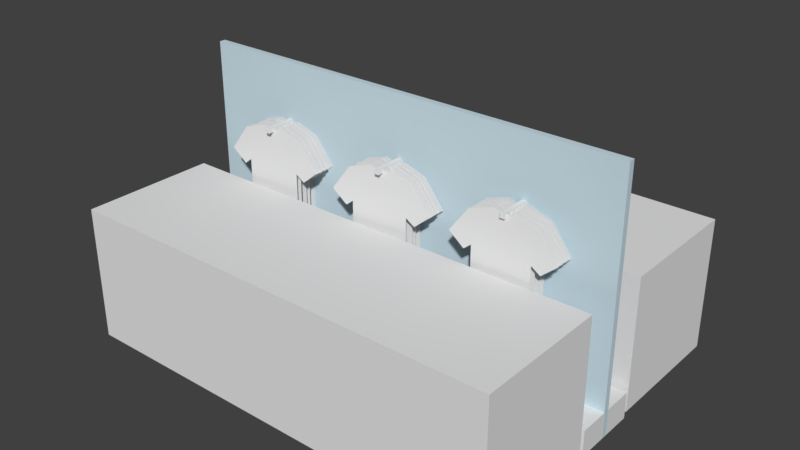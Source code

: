 # Source: reol3.blend  (saved by Blender 2.79.0; exported with 4.5.12 LTS)
import bpy
from mathutils import Matrix  # noqa: F401  (used for matrix-valued properties, if any)

bpy.ops.wm.read_factory_settings(use_empty=True)
scene = bpy.context.scene
scene.name = 'Scene'

# ---- collections
col_collection_1 = bpy.data.collections.new('Collection 1'); scene.collection.children.link(col_collection_1)

# ---- materials (node trees are filled in below, after node groups)
mat_material_009 = bpy.data.materials.new('Material.009')
mat_material_009.alpha_threshold = 0.0
mat_material_009.use_transparent_shadow = False
mat_material_009.roughness = 0.5
mat_material_010 = bpy.data.materials.new('Material.010')
mat_material_010.alpha_threshold = 0.0
mat_material_010.use_transparent_shadow = False
mat_material_010.specular_color = (0.4869, 0.4869, 0.4869)
mat_material_010.roughness = 0.5
mat_material_011 = bpy.data.materials.new('Material.011')
mat_material_011.alpha_threshold = 0.0
mat_material_011.use_transparent_shadow = False
mat_material_011.roughness = 0.5
mat_material_012 = bpy.data.materials.new('Material.012')
mat_material_012.alpha_threshold = 0.0
mat_material_012.use_transparent_shadow = False
mat_material_012.roughness = 0.5
mat_material_002 = bpy.data.materials.new('Material.002')
mat_material_002.alpha_threshold = 0.0
mat_material_002.use_transparent_shadow = False
mat_material_002.roughness = 0.5
mat_material_003 = bpy.data.materials.new('Material.003')
mat_material_003.alpha_threshold = 0.0
mat_material_003.use_transparent_shadow = False
mat_material_003.diffuse_color = (0.5898, 0.7314, 0.8, 1.0)
mat_material_003.roughness = 0.5

# ---- material node trees

# ---- world
world_world = bpy.data.worlds.new('World'); scene.world = world_world
world_world.color = (0.05088, 0.05088, 0.05088)
world_world.use_sun_shadow = False
world_world.sun_shadow_jitter_overblur = 0.0
world_world.cycles.sampling_method = 'MANUAL'

# ---- meshes
me_cube_001 = bpy.data.meshes.new('Cube.001')
me_cube_001.from_pydata([(-1.0, -1.0, -1.0), (-1.0, -1.0, 1.0), (-1.0, 1.0, -1.0), (-1.0, 1.0, 1.0), (1.0, -1.0, -1.0), (1.0, -1.0, 1.0), (1.0, 1.0, -1.0), (1.0, 1.0, 1.0)], [], [(0, 1, 3, 2), (2, 3, 7, 6), (6, 7, 5, 4), (4, 5, 1, 0), (2, 6, 4, 0), (7, 3, 1, 5)])
me_cube_001.use_remesh_preserve_volume = False
me_cube_001.use_remesh_preserve_attributes = False
me_cube_001.use_mirror_vertex_groups = False
me_cube_001.update()
me_plane = bpy.data.meshes.new('Plane')
me_plane.from_pydata([(-1.0, -1.0, 0.0), (1.0, -1.0, 0.0), (-1.0, 0.3726, 2.743e-08), (1.0, 0.3726, 2.743e-08), (-1.001, -1.694, -2.291e-08), (1.079, -1.694, -2.291e-08), (-1.107, 1.484, 1.493e-07), (1.166, 1.484, 1.493e-07), (-0.348, 1.728, 1.761e-07), (0.387, 1.728, 1.761e-07), (-0.5, -1.0, 0.0), (0.0, -1.0, 0.0), (0.5, -1.0, 0.0), (0.5, 0.3726, 2.743e-08), (0.0, 0.3726, 2.743e-08), (-0.5, 0.3726, 2.743e-08), (-0.4811, -1.694, -2.291e-08), (0.03899, -1.694, -2.291e-08), (0.5591, -1.694, -2.291e-08), (0.5974, 1.484, 1.493e-07), (0.02925, 1.484, 1.493e-07), (-0.5389, 1.484, 1.493e-07), (0.2033, 1.675, 1.784e-07), (0.0195, 1.647, 1.796e-07), (-0.1643, 1.675, 1.784e-07), (-1.256, 0.169, 1.759e-08), (-1.773, 0.5977, 1.065e-07), (1.305, 0.1571, 1.701e-08), (1.852, 0.6137, 1.073e-07), (-1.0, -1.0, 0.01552), (1.0, -1.0, 0.01552), (-1.0, 0.3726, 0.01552), (1.0, 0.3726, 0.01552), (-1.001, -1.694, 0.01552), (1.079, -1.694, 0.01552), (-1.107, 1.484, 0.01552), (1.166, 1.484, 0.01552), (-0.348, 1.728, 0.01552), (0.387, 1.728, 0.01552), (-0.5, -1.0, 0.01552), (-4.325e-08, -1.0, 0.01552), (0.5, -1.0, 0.01552), (0.5, 0.3726, 0.01552), (-4.325e-08, 0.3726, 0.01552), (-0.5, 0.3726, 0.01552), (-0.4811, -1.694, 0.01552), (0.03899, -1.694, 0.01552), (0.5591, -1.694, 0.01552), (0.5974, 1.484, 0.01552), (0.02925, 1.484, 0.01552), (-0.5389, 1.484, 0.01552), (0.2033, 1.675, 0.01552), (0.0195, 1.647, 0.01552), (-0.1643, 1.675, 0.01552), (-1.256, 0.169, 0.01552), (-1.773, 0.5977, 0.01552), (1.305, 0.1571, 0.01552), (1.852, 0.6137, 0.01552)], [], [(12, 13, 3, 1), (10, 16, 4, 0), (13, 19, 7, 3), (19, 22, 9, 7), (6, 8, 24, 21), (21, 24, 23, 20), (20, 23, 22, 19), (2, 6, 21, 15), (15, 21, 20, 14), (14, 20, 19, 13), (1, 5, 18, 12), (12, 18, 17, 11), (11, 17, 16, 10), (0, 2, 15, 10), (10, 15, 14, 11), (11, 14, 13, 12), (2, 25, 26, 6), (7, 28, 27, 3), (41, 30, 32, 42), (39, 29, 33, 45), (42, 32, 36, 48), (48, 36, 38, 51), (35, 50, 53, 37), (50, 49, 52, 53), (49, 48, 51, 52), (31, 44, 50, 35), (44, 43, 49, 50), (43, 42, 48, 49), (30, 41, 47, 34), (41, 40, 46, 47), (40, 39, 45, 46), (29, 39, 44, 31), (39, 40, 43, 44), (40, 41, 42, 43), (31, 35, 55, 54), (36, 32, 56, 57), (8, 6, 35, 37), (23, 24, 53, 52), (25, 2, 31, 54), (0, 4, 33, 29), (16, 17, 46, 45), (27, 28, 57, 56), (5, 1, 30, 34), (17, 18, 47, 46), (3, 27, 56, 32), (2, 0, 29, 31), (28, 7, 36, 57), (1, 3, 32, 30), (24, 8, 37, 53), (9, 22, 51, 38), (26, 25, 54, 55), (7, 9, 38, 36), (22, 23, 52, 51), (6, 26, 55, 35), (18, 5, 34, 47), (4, 16, 45, 33)])
_uv = me_plane.uv_layers.new(name='UVMap')
_uv.uv.foreach_set('vector', [0.6108, 0.2531, 0.6108, 0.6057, 0.729, 0.6057, 0.729, 0.2531, 0.3745, 0.2531, 0.379, 0.07466, 0.2561, 0.07466, 0.2564, 0.2531, 0.6108, 0.6057, 0.6339, 0.8912, 0.7681, 0.8912, 0.729, 0.6057, 0.6339, 0.8912, 0.5407, 0.9403, 0.5841, 0.954, 0.7681, 0.8912, 0.2311, 0.8912, 0.4104, 0.954, 0.4539, 0.9403, 0.3653, 0.8912, 0.3653, 0.8912, 0.4539, 0.9403, 0.4973, 0.9332, 0.4996, 0.8912, 0.4996, 0.8912, 0.4973, 0.9332, 0.5407, 0.9403, 0.6339, 0.8912, 0.2564, 0.6057, 0.2311, 0.8912, 0.3653, 0.8912, 0.3745, 0.6057, 0.3745, 0.6057, 0.3653, 0.8912, 0.4996, 0.8912, 0.4927, 0.6057, 0.4927, 0.6057, 0.4996, 0.8912, 0.6339, 0.8912, 0.6108, 0.6057, 0.729, 0.2531, 0.7477, 0.07466, 0.6248, 0.07466, 0.6108, 0.2531, 0.6108, 0.2531, 0.6248, 0.07466, 0.5019, 0.07466, 0.4927, 0.2531, 0.4927, 0.2531, 0.5019, 0.07466, 0.379, 0.07466, 0.3745, 0.2531, 0.2564, 0.2531, 0.2564, 0.6057, 0.3745, 0.6057, 0.3745, 0.2531, 0.3745, 0.2531, 0.3745, 0.6057, 0.4927, 0.6057, 0.4927, 0.2531, 0.4927, 0.2531, 0.4927, 0.6057, 0.6108, 0.6057, 0.6108, 0.2531, 0.2564, 0.6057, 0.1959, 0.5535, 0.07363, 0.6636, 0.2311, 0.8912, 0.7681, 0.8912, 0.9304, 0.6677, 0.801, 0.5504, 0.729, 0.6057, 0.6108, 0.2531, 0.729, 0.2531, 0.729, 0.6057, 0.6108, 0.6057, 0.3745, 0.2531, 0.2564, 0.2531, 0.2561, 0.07466, 0.379, 0.07466, 0.6108, 0.6057, 0.729, 0.6057, 0.7681, 0.8912, 0.6339, 0.8912, 0.6339, 0.8912, 0.7681, 0.8912, 0.5841, 0.954, 0.5407, 0.9403, 0.2311, 0.8912, 0.3653, 0.8912, 0.4539, 0.9403, 0.4104, 0.954, 0.3653, 0.8912, 0.4996, 0.8912, 0.4973, 0.9332, 0.4539, 0.9403, 0.4996, 0.8912, 0.6339, 0.8912, 0.5407, 0.9403, 0.4973, 0.9332, 0.2564, 0.6057, 0.3745, 0.6057, 0.3653, 0.8912, 0.2311, 0.8912, 0.3745, 0.6057, 0.4927, 0.6057, 0.4996, 0.8912, 0.3653, 0.8912, 0.4927, 0.6057, 0.6108, 0.6057, 0.6339, 0.8912, 0.4996, 0.8912, 0.729, 0.2531, 0.6108, 0.2531, 0.6248, 0.07466, 0.7477, 0.07466, 0.6108, 0.2531, 0.4927, 0.2531, 0.5019, 0.07466, 0.6248, 0.07466, 0.4927, 0.2531, 0.3745, 0.2531, 0.379, 0.07466, 0.5019, 0.07466, 0.2564, 0.2531, 0.3745, 0.2531, 0.3745, 0.6057, 0.2564, 0.6057, 0.3745, 0.2531, 0.4927, 0.2531, 0.4927, 0.6057, 0.3745, 0.6057, 0.4927, 0.2531, 0.6108, 0.2531, 0.6108, 0.6057, 0.4927, 0.6057, 0.2564, 0.6057, 0.2311, 0.8912, 0.07363, 0.6636, 0.1959, 0.5535, 0.7681, 0.8912, 0.729, 0.6057, 0.801, 0.5504, 0.9304, 0.6677, 0.4104, 0.954, 0.2311, 0.8912, 0.2311, 0.8912, 0.4104, 0.954, 0.4973, 0.9332, 0.4539, 0.9403, 0.4539, 0.9403, 0.4973, 0.9332, 0.1959, 0.5535, 0.2564, 0.6057, 0.2564, 0.6057, 0.1959, 0.5535, 0.2564, 0.2531, 0.2561, 0.07466, 0.2561, 0.07466, 0.2564, 0.2531, 0.379, 0.07466, 0.5019, 0.07466, 0.5019, 0.07466, 0.379, 0.07466, 0.801, 0.5504, 0.9304, 0.6677, 0.9304, 0.6677, 0.801, 0.5504, 0.7477, 0.07466, 0.729, 0.2531, 0.729, 0.2531, 0.7477, 0.07466, 0.5019, 0.07466, 0.6248, 0.07466, 0.6248, 0.07466, 0.5019, 0.07466, 0.729, 0.6057, 0.801, 0.5504, 0.801, 0.5504, 0.729, 0.6057, 0.2564, 0.6057, 0.2564, 0.2531, 0.2564, 0.2531, 0.2564, 0.6057, 0.9304, 0.6677, 0.7681, 0.8912, 0.7681, 0.8912, 0.9304, 0.6677, 0.729, 0.2531, 0.729, 0.6057, 0.729, 0.6057, 0.729, 0.2531, 0.4539, 0.9403, 0.4104, 0.954, 0.4104, 0.954, 0.4539, 0.9403, 0.5841, 0.954, 0.5407, 0.9403, 0.5407, 0.9403, 0.5841, 0.954, 0.07363, 0.6636, 0.1959, 0.5535, 0.1959, 0.5535, 0.07363, 0.6636, 0.7681, 0.8912, 0.5841, 0.954, 0.5841, 0.954, 0.7681, 0.8912, 0.5407, 0.9403, 0.4973, 0.9332, 0.4973, 0.9332, 0.5407, 0.9403, 0.2311, 0.8912, 0.07363, 0.6636, 0.07363, 0.6636, 0.2311, 0.8912, 0.6248, 0.07466, 0.7477, 0.07466, 0.7477, 0.07466, 0.6248, 0.07466, 0.2561, 0.07466, 0.379, 0.07466, 0.379, 0.07466, 0.2561, 0.07466])
me_plane.materials.append(mat_material_009)
me_plane.use_remesh_preserve_volume = False
me_plane.use_remesh_preserve_attributes = False
me_plane.use_mirror_vertex_groups = False
me_plane.update()
me_cube = bpy.data.meshes.new('Cube')
me_cube.from_pydata([(-1.0, -1.0, -1.0), (-1.0, -1.0, 1.0), (-1.0, 1.0, -1.0), (-1.0, 1.0, 1.0), (1.0, -1.0, -1.0), (1.0, -1.0, 1.0), (1.0, 1.0, -1.0), (1.0, 1.0, 1.0)], [], [(0, 1, 3, 2), (2, 3, 7, 6), (6, 7, 5, 4), (4, 5, 1, 0), (2, 6, 4, 0), (7, 3, 1, 5)])
me_cube.materials.append(mat_material_010)
me_cube.use_remesh_preserve_volume = False
me_cube.use_remesh_preserve_attributes = False
me_cube.use_mirror_vertex_groups = False
me_cube.update()
me_plane_001 = bpy.data.meshes.new('Plane.001')
me_plane_001.from_pydata([(-1.0, -1.0, 0.0), (1.0, -1.0, 0.0), (-1.0, 0.3726, 2.743e-08), (1.0, 0.3726, 2.743e-08), (-1.001, -1.694, -2.291e-08), (1.079, -1.694, -2.291e-08), (-1.107, 1.484, 1.493e-07), (1.166, 1.484, 1.493e-07), (-0.348, 1.728, 1.761e-07), (0.387, 1.728, 1.761e-07), (-0.5, -1.0, 0.0), (0.0, -1.0, 0.0), (0.5, -1.0, 0.0), (0.5, 0.3726, 2.743e-08), (0.0, 0.3726, 2.743e-08), (-0.5, 0.3726, 2.743e-08), (-0.4811, -1.694, -2.291e-08), (0.03899, -1.694, -2.291e-08), (0.5591, -1.694, -2.291e-08), (0.5974, 1.484, 1.493e-07), (0.02925, 1.484, 1.493e-07), (-0.5389, 1.484, 1.493e-07), (0.2033, 1.675, 1.784e-07), (0.0195, 1.647, 1.796e-07), (-0.1643, 1.675, 1.784e-07), (-1.256, 0.169, 1.759e-08), (-1.773, 0.5977, 1.065e-07), (1.305, 0.1571, 1.701e-08), (1.852, 0.6137, 1.073e-07), (-1.0, -1.0, 0.01796), (1.0, -1.0, 0.01796), (-1.0, 0.3726, 0.01796), (1.0, 0.3726, 0.01796), (-1.001, -1.694, 0.01796), (1.079, -1.694, 0.01796), (-1.107, 1.484, 0.01796), (1.166, 1.484, 0.01796), (-0.348, 1.728, 0.01796), (0.387, 1.728, 0.01796), (-0.5, -1.0, 0.01796), (3.492e-10, -1.0, 0.01796), (0.5, -1.0, 0.01796), (0.5, 0.3726, 0.01796), (3.492e-10, 0.3726, 0.01796), (-0.5, 0.3726, 0.01796), (-0.4811, -1.694, 0.01796), (0.03899, -1.694, 0.01796), (0.5591, -1.694, 0.01796), (0.5974, 1.484, 0.01796), (0.02925, 1.484, 0.01796), (-0.5389, 1.484, 0.01796), (0.2033, 1.675, 0.01796), (0.0195, 1.647, 0.01796), (-0.1643, 1.675, 0.01796), (-1.256, 0.169, 0.01796), (-1.773, 0.5977, 0.01796), (1.305, 0.1571, 0.01796), (1.852, 0.6137, 0.01796)], [], [(12, 13, 3, 1), (10, 16, 4, 0), (13, 19, 7, 3), (19, 22, 9, 7), (6, 8, 24, 21), (21, 24, 23, 20), (20, 23, 22, 19), (2, 6, 21, 15), (15, 21, 20, 14), (14, 20, 19, 13), (1, 5, 18, 12), (12, 18, 17, 11), (11, 17, 16, 10), (0, 2, 15, 10), (10, 15, 14, 11), (11, 14, 13, 12), (2, 25, 26, 6), (7, 28, 27, 3), (41, 30, 32, 42), (39, 29, 33, 45), (42, 32, 36, 48), (48, 36, 38, 51), (35, 50, 53, 37), (50, 49, 52, 53), (49, 48, 51, 52), (31, 44, 50, 35), (44, 43, 49, 50), (43, 42, 48, 49), (30, 41, 47, 34), (41, 40, 46, 47), (40, 39, 45, 46), (29, 39, 44, 31), (39, 40, 43, 44), (40, 41, 42, 43), (31, 35, 55, 54), (36, 32, 56, 57), (8, 6, 35, 37), (23, 24, 53, 52), (25, 2, 31, 54), (0, 4, 33, 29), (16, 17, 46, 45), (27, 28, 57, 56), (5, 1, 30, 34), (17, 18, 47, 46), (3, 27, 56, 32), (2, 0, 29, 31), (28, 7, 36, 57), (1, 3, 32, 30), (24, 8, 37, 53), (9, 22, 51, 38), (26, 25, 54, 55), (7, 9, 38, 36), (22, 23, 52, 51), (6, 26, 55, 35), (18, 5, 34, 47), (4, 16, 45, 33)])
_uv = me_plane_001.uv_layers.new(name='UVMap')
_uv.uv.foreach_set('vector', [0.6108, 0.2531, 0.6108, 0.6057, 0.729, 0.6057, 0.729, 0.2531, 0.3745, 0.2531, 0.379, 0.07466, 0.2561, 0.07466, 0.2564, 0.2531, 0.6108, 0.6057, 0.6339, 0.8912, 0.7681, 0.8912, 0.729, 0.6057, 0.6339, 0.8912, 0.5407, 0.9403, 0.5841, 0.954, 0.7681, 0.8912, 0.2311, 0.8912, 0.4104, 0.954, 0.4539, 0.9403, 0.3653, 0.8912, 0.3653, 0.8912, 0.4539, 0.9403, 0.4973, 0.9332, 0.4996, 0.8912, 0.4996, 0.8912, 0.4973, 0.9332, 0.5407, 0.9403, 0.6339, 0.8912, 0.2564, 0.6057, 0.2311, 0.8912, 0.3653, 0.8912, 0.3745, 0.6057, 0.3745, 0.6057, 0.3653, 0.8912, 0.4996, 0.8912, 0.4927, 0.6057, 0.4927, 0.6057, 0.4996, 0.8912, 0.6339, 0.8912, 0.6108, 0.6057, 0.729, 0.2531, 0.7477, 0.07466, 0.6248, 0.07466, 0.6108, 0.2531, 0.6108, 0.2531, 0.6248, 0.07466, 0.5019, 0.07466, 0.4927, 0.2531, 0.4927, 0.2531, 0.5019, 0.07466, 0.379, 0.07466, 0.3745, 0.2531, 0.2564, 0.2531, 0.2564, 0.6057, 0.3745, 0.6057, 0.3745, 0.2531, 0.3745, 0.2531, 0.3745, 0.6057, 0.4927, 0.6057, 0.4927, 0.2531, 0.4927, 0.2531, 0.4927, 0.6057, 0.6108, 0.6057, 0.6108, 0.2531, 0.2564, 0.6057, 0.1959, 0.5535, 0.07363, 0.6636, 0.2311, 0.8912, 0.7681, 0.8912, 0.9304, 0.6677, 0.801, 0.5504, 0.729, 0.6057, 0.6108, 0.2531, 0.729, 0.2531, 0.729, 0.6057, 0.6108, 0.6057, 0.3745, 0.2531, 0.2564, 0.2531, 0.2561, 0.07466, 0.379, 0.07466, 0.6108, 0.6057, 0.729, 0.6057, 0.7681, 0.8912, 0.6339, 0.8912, 0.6339, 0.8912, 0.7681, 0.8912, 0.5841, 0.954, 0.5407, 0.9403, 0.2311, 0.8912, 0.3653, 0.8912, 0.4539, 0.9403, 0.4104, 0.954, 0.3653, 0.8912, 0.4996, 0.8912, 0.4973, 0.9332, 0.4539, 0.9403, 0.4996, 0.8912, 0.6339, 0.8912, 0.5407, 0.9403, 0.4973, 0.9332, 0.2564, 0.6057, 0.3745, 0.6057, 0.3653, 0.8912, 0.2311, 0.8912, 0.3745, 0.6057, 0.4927, 0.6057, 0.4996, 0.8912, 0.3653, 0.8912, 0.4927, 0.6057, 0.6108, 0.6057, 0.6339, 0.8912, 0.4996, 0.8912, 0.729, 0.2531, 0.6108, 0.2531, 0.6248, 0.07466, 0.7477, 0.07466, 0.6108, 0.2531, 0.4927, 0.2531, 0.5019, 0.07466, 0.6248, 0.07466, 0.4927, 0.2531, 0.3745, 0.2531, 0.379, 0.07466, 0.5019, 0.07466, 0.2564, 0.2531, 0.3745, 0.2531, 0.3745, 0.6057, 0.2564, 0.6057, 0.3745, 0.2531, 0.4927, 0.2531, 0.4927, 0.6057, 0.3745, 0.6057, 0.4927, 0.2531, 0.6108, 0.2531, 0.6108, 0.6057, 0.4927, 0.6057, 0.2564, 0.6057, 0.2311, 0.8912, 0.07363, 0.6636, 0.1959, 0.5535, 0.7681, 0.8912, 0.729, 0.6057, 0.801, 0.5504, 0.9304, 0.6677, 0.4104, 0.954, 0.2311, 0.8912, 0.2311, 0.8912, 0.4104, 0.954, 0.4973, 0.9332, 0.4539, 0.9403, 0.4539, 0.9403, 0.4973, 0.9332, 0.1959, 0.5535, 0.2564, 0.6057, 0.2564, 0.6057, 0.1959, 0.5535, 0.2564, 0.2531, 0.2561, 0.07466, 0.2561, 0.07466, 0.2564, 0.2531, 0.379, 0.07466, 0.5019, 0.07466, 0.5019, 0.07466, 0.379, 0.07466, 0.801, 0.5504, 0.9304, 0.6677, 0.9304, 0.6677, 0.801, 0.5504, 0.7477, 0.07466, 0.729, 0.2531, 0.729, 0.2531, 0.7477, 0.07466, 0.5019, 0.07466, 0.6248, 0.07466, 0.6248, 0.07466, 0.5019, 0.07466, 0.729, 0.6057, 0.801, 0.5504, 0.801, 0.5504, 0.729, 0.6057, 0.2564, 0.6057, 0.2564, 0.2531, 0.2564, 0.2531, 0.2564, 0.6057, 0.9304, 0.6677, 0.7681, 0.8912, 0.7681, 0.8912, 0.9304, 0.6677, 0.729, 0.2531, 0.729, 0.6057, 0.729, 0.6057, 0.729, 0.2531, 0.4539, 0.9403, 0.4104, 0.954, 0.4104, 0.954, 0.4539, 0.9403, 0.5841, 0.954, 0.5407, 0.9403, 0.5407, 0.9403, 0.5841, 0.954, 0.07363, 0.6636, 0.1959, 0.5535, 0.1959, 0.5535, 0.07363, 0.6636, 0.7681, 0.8912, 0.5841, 0.954, 0.5841, 0.954, 0.7681, 0.8912, 0.5407, 0.9403, 0.4973, 0.9332, 0.4973, 0.9332, 0.5407, 0.9403, 0.2311, 0.8912, 0.07363, 0.6636, 0.07363, 0.6636, 0.2311, 0.8912, 0.6248, 0.07466, 0.7477, 0.07466, 0.7477, 0.07466, 0.6248, 0.07466, 0.2561, 0.07466, 0.379, 0.07466, 0.379, 0.07466, 0.2561, 0.07466])
me_plane_001.materials.append(mat_material_011)
me_plane_001.use_remesh_preserve_volume = False
me_plane_001.use_remesh_preserve_attributes = False
me_plane_001.use_mirror_vertex_groups = False
me_plane_001.update()
me_plane_002 = bpy.data.meshes.new('Plane.002')
me_plane_002.from_pydata([(-1.0, -1.0, 0.0), (1.0, -1.0, 0.0), (-1.0, 0.3726, 2.743e-08), (1.0, 0.3726, 2.743e-08), (-1.001, -1.694, -2.291e-08), (1.079, -1.694, -2.291e-08), (-1.107, 1.484, 1.493e-07), (1.166, 1.484, 1.493e-07), (-0.348, 1.728, 1.761e-07), (0.387, 1.728, 1.761e-07), (-0.5, -1.0, 0.0), (0.0, -1.0, 0.0), (0.5, -1.0, 0.0), (0.5, 0.3726, 2.743e-08), (0.0, 0.3726, 2.743e-08), (-0.5, 0.3726, 2.743e-08), (-0.4811, -1.694, -2.291e-08), (0.03899, -1.694, -2.291e-08), (0.5591, -1.694, -2.291e-08), (0.5974, 1.484, 1.493e-07), (0.02925, 1.484, 1.493e-07), (-0.5389, 1.484, 1.493e-07), (0.2033, 1.675, 1.784e-07), (0.0195, 1.647, 1.796e-07), (-0.1643, 1.675, 1.784e-07), (-1.256, 0.169, 1.759e-08), (-1.773, 0.5977, 1.065e-07), (1.305, 0.1571, 1.701e-08), (1.852, 0.6137, 1.073e-07), (-1.0, -1.0, 0.009191), (1.0, -1.0, 0.009191), (-1.0, 0.3726, 0.009191), (1.0, 0.3726, 0.009191), (-1.001, -1.694, 0.009191), (1.079, -1.694, 0.009191), (-1.107, 1.484, 0.009191), (1.166, 1.484, 0.009191), (-0.348, 1.728, 0.009191), (0.387, 1.728, 0.009191), (-0.5, -1.0, 0.009191), (9.773e-08, -1.0, 0.009191), (0.5, -1.0, 0.009191), (0.5, 0.3726, 0.009191), (9.773e-08, 0.3726, 0.009191), (-0.5, 0.3726, 0.009191), (-0.4811, -1.694, 0.009191), (0.03899, -1.694, 0.009191), (0.5591, -1.694, 0.009191), (0.5974, 1.484, 0.009191), (0.02925, 1.484, 0.009191), (-0.5389, 1.484, 0.009191), (0.2033, 1.675, 0.009191), (0.0195, 1.647, 0.009191), (-0.1643, 1.675, 0.009191), (-1.256, 0.169, 0.009191), (-1.773, 0.5977, 0.009191), (1.305, 0.1571, 0.009191), (1.852, 0.6137, 0.009191)], [], [(12, 13, 3, 1), (10, 16, 4, 0), (13, 19, 7, 3), (19, 22, 9, 7), (6, 8, 24, 21), (21, 24, 23, 20), (20, 23, 22, 19), (2, 6, 21, 15), (15, 21, 20, 14), (14, 20, 19, 13), (1, 5, 18, 12), (12, 18, 17, 11), (11, 17, 16, 10), (0, 2, 15, 10), (10, 15, 14, 11), (11, 14, 13, 12), (2, 25, 26, 6), (7, 28, 27, 3), (41, 30, 32, 42), (39, 29, 33, 45), (42, 32, 36, 48), (48, 36, 38, 51), (35, 50, 53, 37), (50, 49, 52, 53), (49, 48, 51, 52), (31, 44, 50, 35), (44, 43, 49, 50), (43, 42, 48, 49), (30, 41, 47, 34), (41, 40, 46, 47), (40, 39, 45, 46), (29, 39, 44, 31), (39, 40, 43, 44), (40, 41, 42, 43), (31, 35, 55, 54), (36, 32, 56, 57), (8, 6, 35, 37), (23, 24, 53, 52), (25, 2, 31, 54), (0, 4, 33, 29), (16, 17, 46, 45), (27, 28, 57, 56), (5, 1, 30, 34), (17, 18, 47, 46), (3, 27, 56, 32), (2, 0, 29, 31), (28, 7, 36, 57), (1, 3, 32, 30), (24, 8, 37, 53), (9, 22, 51, 38), (26, 25, 54, 55), (7, 9, 38, 36), (22, 23, 52, 51), (6, 26, 55, 35), (18, 5, 34, 47), (4, 16, 45, 33)])
_uv = me_plane_002.uv_layers.new(name='UVMap')
_uv.uv.foreach_set('vector', [0.6108, 0.2531, 0.6108, 0.6057, 0.744, 0.6682, 0.729, 0.2531, 0.3745, 0.2531, 0.379, 0.07466, 0.2561, 0.07466, 0.2864, 0.2531, 0.6108, 0.6057, 0.6414, 0.8087, 0.7681, 0.8912, 0.744, 0.6682, 0.6414, 0.8087, 0.5857, 0.8928, 0.6416, 0.9315, 0.7681, 0.8912, 0.2311, 0.8912, 0.3779, 0.9415, 0.4139, 0.8953, 0.3678, 0.8137, 0.3678, 0.8137, 0.4139, 0.8953, 0.5023, 0.8832, 0.4996, 0.8212, 0.4996, 0.8212, 0.5023, 0.8832, 0.5857, 0.8928, 0.6414, 0.8087, 0.2914, 0.6607, 0.2311, 0.8912, 0.3678, 0.8137, 0.3745, 0.6057, 0.3745, 0.6057, 0.3678, 0.8137, 0.4996, 0.8212, 0.4927, 0.6057, 0.4927, 0.6057, 0.4996, 0.8212, 0.6414, 0.8087, 0.6108, 0.6057, 0.729, 0.2531, 0.7477, 0.07466, 0.6248, 0.07466, 0.6108, 0.2531, 0.6108, 0.2531, 0.6248, 0.07466, 0.5019, 0.07466, 0.4927, 0.2531, 0.4927, 0.2531, 0.5019, 0.07466, 0.379, 0.07466, 0.3745, 0.2531, 0.2864, 0.2531, 0.2914, 0.6607, 0.3745, 0.6057, 0.3745, 0.2531, 0.3745, 0.2531, 0.3745, 0.6057, 0.4927, 0.6057, 0.4927, 0.2531, 0.4927, 0.2531, 0.4927, 0.6057, 0.6108, 0.6057, 0.6108, 0.2531, 0.2914, 0.6607, 0.1634, 0.636, 0.153, 0.7509, 0.2311, 0.8912, 0.7681, 0.8912, 0.8654, 0.6777, 0.831, 0.6279, 0.744, 0.6682, 0.6108, 0.2531, 0.729, 0.2531, 0.744, 0.6682, 0.6108, 0.6057, 0.3745, 0.2531, 0.2864, 0.2531, 0.2561, 0.07466, 0.379, 0.07466, 0.6108, 0.6057, 0.744, 0.6682, 0.7681, 0.8912, 0.6414, 0.8087, 0.6414, 0.8087, 0.7681, 0.8912, 0.6416, 0.9315, 0.5857, 0.8928, 0.2311, 0.8912, 0.3678, 0.8137, 0.4139, 0.8953, 0.3779, 0.9415, 0.3678, 0.8137, 0.4996, 0.8212, 0.5023, 0.8832, 0.4139, 0.8953, 0.4996, 0.8212, 0.6414, 0.8087, 0.5857, 0.8928, 0.5023, 0.8832, 0.2914, 0.6607, 0.3745, 0.6057, 0.3678, 0.8137, 0.2311, 0.8912, 0.3745, 0.6057, 0.4927, 0.6057, 0.4996, 0.8212, 0.3678, 0.8137, 0.4927, 0.6057, 0.6108, 0.6057, 0.6414, 0.8087, 0.4996, 0.8212, 0.729, 0.2531, 0.6108, 0.2531, 0.6248, 0.07466, 0.7477, 0.07466, 0.6108, 0.2531, 0.4927, 0.2531, 0.5019, 0.07466, 0.6248, 0.07466, 0.4927, 0.2531, 0.3745, 0.2531, 0.379, 0.07466, 0.5019, 0.07466, 0.2864, 0.2531, 0.3745, 0.2531, 0.3745, 0.6057, 0.2914, 0.6607, 0.3745, 0.2531, 0.4927, 0.2531, 0.4927, 0.6057, 0.3745, 0.6057, 0.4927, 0.2531, 0.6108, 0.2531, 0.6108, 0.6057, 0.4927, 0.6057, 0.2914, 0.6607, 0.2311, 0.8912, 0.153, 0.7509, 0.1634, 0.636, 0.7681, 0.8912, 0.744, 0.6682, 0.831, 0.6279, 0.8654, 0.6777, 0.3779, 0.9415, 0.2311, 0.8912, 0.2311, 0.8912, 0.3779, 0.9415, 0.5023, 0.8832, 0.4139, 0.8953, 0.4139, 0.8953, 0.5023, 0.8832, 0.1634, 0.636, 0.2914, 0.6607, 0.2914, 0.6607, 0.1634, 0.636, 0.2864, 0.2531, 0.2561, 0.07466, 0.2561, 0.07466, 0.2864, 0.2531, 0.379, 0.07466, 0.5019, 0.07466, 0.5019, 0.07466, 0.379, 0.07466, 0.831, 0.6279, 0.8654, 0.6777, 0.8654, 0.6777, 0.831, 0.6279, 0.7477, 0.07466, 0.729, 0.2531, 0.729, 0.2531, 0.7477, 0.07466, 0.5019, 0.07466, 0.6248, 0.07466, 0.6248, 0.07466, 0.5019, 0.07466, 0.744, 0.6682, 0.831, 0.6279, 0.831, 0.6279, 0.744, 0.6682, 0.2914, 0.6607, 0.2864, 0.2531, 0.2864, 0.2531, 0.2914, 0.6607, 0.8654, 0.6777, 0.7681, 0.8912, 0.7681, 0.8912, 0.8654, 0.6777, 0.729, 0.2531, 0.744, 0.6682, 0.744, 0.6682, 0.729, 0.2531, 0.4139, 0.8953, 0.3779, 0.9415, 0.3779, 0.9415, 0.4139, 0.8953, 0.6416, 0.9315, 0.5857, 0.8928, 0.5857, 0.8928, 0.6416, 0.9315, 0.153, 0.7509, 0.1634, 0.636, 0.1634, 0.636, 0.153, 0.7509, 0.7681, 0.8912, 0.6416, 0.9315, 0.6416, 0.9315, 0.7681, 0.8912, 0.5857, 0.8928, 0.5023, 0.8832, 0.5023, 0.8832, 0.5857, 0.8928, 0.2311, 0.8912, 0.153, 0.7509, 0.153, 0.7509, 0.2311, 0.8912, 0.6248, 0.07466, 0.7477, 0.07466, 0.7477, 0.07466, 0.6248, 0.07466, 0.2561, 0.07466, 0.379, 0.07466, 0.379, 0.07466, 0.2561, 0.07466])
me_plane_002.materials.append(mat_material_012)
me_plane_002.use_remesh_preserve_volume = False
me_plane_002.use_remesh_preserve_attributes = False
me_plane_002.use_mirror_vertex_groups = False
me_plane_002.update()
me_cube_003 = bpy.data.meshes.new('Cube.003')
me_cube_003.from_pydata([(-1.0, -1.0, -1.0), (-1.0, -1.0, 1.0), (-1.0, 1.0, -1.0), (-1.0, 1.0, 1.0), (1.0, -1.0, -1.0), (1.0, -1.0, 1.0), (1.0, 1.0, -1.0), (1.0, 1.0, 1.0)], [], [(0, 1, 3, 2), (2, 3, 7, 6), (6, 7, 5, 4), (4, 5, 1, 0), (2, 6, 4, 0), (7, 3, 1, 5)])
me_cube_003.materials.append(mat_material_002)
me_cube_003.use_remesh_preserve_volume = False
me_cube_003.use_remesh_preserve_attributes = False
me_cube_003.use_mirror_vertex_groups = False
me_cube_003.update()
me_cube_002 = bpy.data.meshes.new('Cube.002')
me_cube_002.from_pydata([(-1.0, -1.0, -1.0), (-1.0, -1.0, 1.0), (-1.0, 1.0, -1.0), (-1.0, 1.0, 1.0), (1.0, -1.0, -1.0), (1.0, -1.0, 1.0), (1.0, 1.0, -1.0), (1.0, 1.0, 1.0)], [], [(0, 1, 3, 2), (2, 3, 7, 6), (6, 7, 5, 4), (4, 5, 1, 0), (2, 6, 4, 0), (7, 3, 1, 5)])
me_cube_002.materials.append(mat_material_003)
me_cube_002.use_remesh_preserve_volume = False
me_cube_002.use_remesh_preserve_attributes = False
me_cube_002.use_mirror_vertex_groups = False
me_cube_002.update()
me_cube_004 = bpy.data.meshes.new('Cube.004')
me_cube_004.from_pydata([(-1.0, -1.0, -1.0), (-1.0, -1.0, 1.0), (-1.0, 1.0, -1.0), (-1.0, 1.0, 1.0), (1.0, -1.0, -1.0), (1.0, -1.0, 1.0), (1.0, 1.0, -1.0), (1.0, 1.0, 1.0)], [], [(0, 1, 3, 2), (2, 3, 7, 6), (6, 7, 5, 4), (4, 5, 1, 0), (2, 6, 4, 0), (7, 3, 1, 5)])
me_cube_004.use_remesh_preserve_volume = False
me_cube_004.use_remesh_preserve_attributes = False
me_cube_004.use_mirror_vertex_groups = False
me_cube_004.update()

# ---- objects
ob_front_zone = bpy.data.objects.new('front.zone', me_cube_001)
ob_plane_027 = bpy.data.objects.new('Plane.027', me_plane)
ob_plane_026 = bpy.data.objects.new('Plane.026', me_plane)
ob_plane_025 = bpy.data.objects.new('Plane.025', me_plane)
ob_cube_007 = bpy.data.objects.new('Cube.007', me_cube)
ob_plane_024 = bpy.data.objects.new('Plane.024', me_plane)
ob_plane_023 = bpy.data.objects.new('Plane.023', me_plane)
ob_plane_022 = bpy.data.objects.new('Plane.022', me_plane_001)
ob_plane_021 = bpy.data.objects.new('Plane.021', me_plane_001)
ob_plane_020 = bpy.data.objects.new('Plane.020', me_plane_001)
ob_plane_019 = bpy.data.objects.new('Plane.019', me_plane_001)
ob_cube_006 = bpy.data.objects.new('Cube.006', me_cube)
ob_plane_018 = bpy.data.objects.new('Plane.018', me_plane_002)
ob_plane_017 = bpy.data.objects.new('Plane.017', me_plane_002)
ob_plane_016 = bpy.data.objects.new('Plane.016', me_plane_002)
ob_plane_015 = bpy.data.objects.new('Plane.015', me_plane_002)
ob_plane_014 = bpy.data.objects.new('Plane.014', me_plane_002)
ob_cube_005 = bpy.data.objects.new('Cube.005', me_cube)
ob_cube_003 = bpy.data.objects.new('Cube.003', me_cube)
ob_plane_013 = bpy.data.objects.new('Plane.013', me_plane_002)
ob_plane_012 = bpy.data.objects.new('Plane.012', me_plane_002)
ob_plane_011 = bpy.data.objects.new('Plane.011', me_plane_002)
ob_plane_010 = bpy.data.objects.new('Plane.010', me_plane_002)
ob_plane_009 = bpy.data.objects.new('Plane.009', me_plane_002)
ob_cube_002 = bpy.data.objects.new('Cube.002', me_cube)
ob_plane_008 = bpy.data.objects.new('Plane.008', me_plane_001)
ob_plane_007 = bpy.data.objects.new('Plane.007', me_plane_001)
ob_plane_006 = bpy.data.objects.new('Plane.006', me_plane_001)
ob_plane_005 = bpy.data.objects.new('Plane.005', me_plane_001)
ob_plane_004 = bpy.data.objects.new('Plane.004', me_plane)
ob_plane_003 = bpy.data.objects.new('Plane.003', me_plane)
ob_cube_001 = bpy.data.objects.new('Cube.001', me_cube)
ob_plane_002 = bpy.data.objects.new('Plane.002', me_plane)
ob_plane_001 = bpy.data.objects.new('Plane.001', me_plane)
ob_plane = bpy.data.objects.new('Plane', me_plane)
ob_cube_004 = bpy.data.objects.new('Cube.004', me_cube_003)
ob_cube = bpy.data.objects.new('Cube', me_cube_002)
ob_front_zone_001 = bpy.data.objects.new('front.zone.001', me_cube_004)

# ---- transforms, parenting, visibility, modifiers, constraints
ob_front_zone.location = (0.004762, 1.564, 1.063)
ob_front_zone.scale = (3.306, 1.0, 1.0)
ob_front_zone.lineart.crease_threshold = 0.0
ob_plane_027.location = (1.992, 0.1057, 2.182)
ob_plane_027.rotation_euler = (1.571, -0.0, 3.142)
ob_plane_027.scale = (0.4315, 0.4391, 0.4391)
ob_plane_027.lineart.crease_threshold = 0.0
ob_plane_026.location = (1.992, 0.1886, 2.182)
ob_plane_026.rotation_euler = (1.571, 0.0, 3.172)
ob_plane_026.scale = (0.4315, 0.4391, 0.4391)
ob_plane_026.lineart.crease_threshold = 0.0
ob_plane_025.location = (1.992, 0.363, 2.182)
ob_plane_025.rotation_euler = (1.571, -0.0, 3.173)
ob_plane_025.scale = (0.4315, 0.4391, 0.4391)
ob_plane_025.lineart.crease_threshold = 0.0
ob_cube_007.location = (1.979, 0.2941, 2.915)
ob_cube_007.rotation_euler = (0.0, -0.0, 3.142)
ob_cube_007.scale = (0.03385, 0.2655, 0.03385)
ob_cube_007.lineart.crease_threshold = 0.0
ob_plane_024.location = (1.992, 0.4613, 2.182)
ob_plane_024.rotation_euler = (1.571, -0.0, 3.142)
ob_plane_024.scale = (0.4315, 0.4391, 0.4391)
ob_plane_024.lineart.crease_threshold = 0.0
ob_plane_023.location = (1.992, 0.2501, 2.182)
ob_plane_023.rotation_euler = (1.571, 0.0, 3.137)
ob_plane_023.scale = (0.4315, 0.4391, 0.4391)
ob_plane_023.lineart.crease_threshold = 0.0
ob_plane_022.location = (0.06958, 0.1473, 2.137)
ob_plane_022.rotation_euler = (1.571, -0.0, 3.142)
ob_plane_022.scale = (0.4315, 0.4391, 0.4391)
ob_plane_022.lineart.crease_threshold = 0.0
ob_plane_021.location = (0.06958, 0.2289, 2.137)
ob_plane_021.rotation_euler = (1.571, 0.0, 3.118)
ob_plane_021.scale = (0.4315, 0.4391, 0.4391)
ob_plane_021.lineart.crease_threshold = 0.0
ob_plane_020.location = (0.06958, 0.3231, 2.137)
ob_plane_020.rotation_euler = (1.571, -0.0, 3.142)
ob_plane_020.scale = (0.4315, 0.4391, 0.4391)
ob_plane_020.lineart.crease_threshold = 0.0
ob_plane_019.location = (0.06958, 0.4676, 2.137)
ob_plane_019.rotation_euler = (1.571, 0.0, 3.127)
ob_plane_019.scale = (0.4315, 0.4391, 0.4391)
ob_plane_019.lineart.crease_threshold = 0.0
ob_cube_006.location = (-1.953, 0.2941, 2.87)
ob_cube_006.rotation_euler = (0.0, -0.0, 3.142)
ob_cube_006.scale = (0.03385, 0.2655, 0.03385)
ob_cube_006.lineart.crease_threshold = 0.0
ob_plane_018.location = (-1.928, 0.3231, 2.158)
ob_plane_018.rotation_euler = (1.571, 0.0, 3.166)
ob_plane_018.scale = (0.4315, 0.4391, 0.4391)
ob_plane_018.lineart.crease_threshold = 0.0
ob_plane_017.location = (-1.928, 0.2551, 2.158)
ob_plane_017.rotation_euler = (1.571, -0.0, 3.142)
ob_plane_017.scale = (0.4315, 0.4391, 0.4391)
ob_plane_017.lineart.crease_threshold = 0.0
ob_plane_016.location = (-1.928, 0.1766, 2.158)
ob_plane_016.rotation_euler = (1.571, -0.0, 3.142)
ob_plane_016.scale = (0.4315, 0.4391, 0.4391)
ob_plane_016.lineart.crease_threshold = 0.0
ob_plane_015.location = (-1.928, 0.4121, 2.158)
ob_plane_015.rotation_euler = (1.571, 0.0, 3.167)
ob_plane_015.scale = (0.4315, 0.4391, 0.4391)
ob_plane_015.lineart.crease_threshold = 0.0
ob_plane_014.location = (-1.928, 0.5115, 2.158)
ob_plane_014.rotation_euler = (1.571, -0.0, 3.142)
ob_plane_014.scale = (0.4315, 0.4391, 0.4391)
ob_plane_014.lineart.crease_threshold = 0.0
ob_cube_005.location = (0.03082, 0.2941, 2.87)
ob_cube_005.rotation_euler = (0.0, -0.0, 3.142)
ob_cube_005.scale = (0.03385, 0.2655, 0.03385)
ob_cube_005.lineart.crease_threshold = 0.0
ob_cube_003.location = (0.03407, -0.2447, 2.87)
ob_cube_003.scale = (0.03385, 0.2655, 0.03385)
ob_cube_003.lineart.crease_threshold = 0.0
ob_plane_013.location = (1.956, -0.4621, 2.158)
ob_plane_013.rotation_euler = (1.571, -0.0, 0.02885)
ob_plane_013.scale = (0.4315, 0.4391, 0.4391)
ob_plane_013.lineart.crease_threshold = 0.0
ob_plane_012.location = (1.956, -0.3626, 2.158)
ob_plane_012.rotation_euler = (1.571, -0.0, 0.01456)
ob_plane_012.scale = (0.4315, 0.4391, 0.4391)
ob_plane_012.lineart.crease_threshold = 0.0
ob_plane_011.location = (1.956, -0.1271, 2.158)
ob_plane_011.rotation_euler = (1.571, -0.0, -0.03792)
ob_plane_011.scale = (0.4315, 0.4391, 0.4391)
ob_plane_011.lineart.crease_threshold = 0.0
ob_plane_010.location = (1.956, -0.2056, 2.158)
ob_plane_010.rotation_euler = (1.571, -0.0, 0.0)
ob_plane_010.scale = (0.4315, 0.4391, 0.4391)
ob_plane_010.lineart.crease_threshold = 0.0
ob_plane_009.location = (1.956, -0.2737, 2.158)
ob_plane_009.rotation_euler = (1.571, -0.0, 0.01527)
ob_plane_009.scale = (0.4315, 0.4391, 0.4391)
ob_plane_009.lineart.crease_threshold = 0.0
ob_cube_002.location = (1.982, -0.2447, 2.87)
ob_cube_002.scale = (0.03385, 0.2655, 0.03385)
ob_cube_002.lineart.crease_threshold = 0.0
ob_plane_008.location = (-0.004687, -0.4181, 2.137)
ob_plane_008.rotation_euler = (1.571, -0.0, 0.0677)
ob_plane_008.scale = (0.4315, 0.4391, 0.4391)
ob_plane_008.lineart.crease_threshold = 0.0
ob_plane_007.location = (-0.004687, -0.2737, 2.137)
ob_plane_007.rotation_euler = (1.571, -0.0, 0.03162)
ob_plane_007.scale = (0.4315, 0.4391, 0.4391)
ob_plane_007.lineart.crease_threshold = 0.0
ob_plane_006.location = (-0.004687, -0.1795, 2.137)
ob_plane_006.rotation_euler = (1.571, -0.0, -0.02755)
ob_plane_006.scale = (0.4315, 0.4391, 0.4391)
ob_plane_006.lineart.crease_threshold = 0.0
ob_plane_005.location = (-0.004687, -0.09784, 2.137)
ob_plane_005.rotation_euler = (1.571, -0.0, 0.0)
ob_plane_005.scale = (0.4315, 0.4391, 0.4391)
ob_plane_005.lineart.crease_threshold = 0.0
ob_plane_004.location = (-1.964, -0.2006, 2.182)
ob_plane_004.rotation_euler = (1.571, -0.0, -0.03261)
ob_plane_004.scale = (0.4315, 0.4391, 0.4391)
ob_plane_004.lineart.crease_threshold = 0.0
ob_plane_003.location = (-1.964, -0.4118, 2.182)
ob_plane_003.rotation_euler = (1.571, -0.0, 0.04459)
ob_plane_003.scale = (0.4315, 0.4391, 0.4391)
ob_plane_003.lineart.crease_threshold = 0.0
ob_cube_001.location = (-1.95, -0.2447, 2.915)
ob_cube_001.scale = (0.03385, 0.2655, 0.03385)
ob_cube_001.lineart.crease_threshold = 0.0
ob_plane_002.location = (-1.964, -0.3136, 2.182)
ob_plane_002.rotation_euler = (1.571, -0.0, 0.0)
ob_plane_002.scale = (0.4315, 0.4391, 0.4391)
ob_plane_002.lineart.crease_threshold = 0.0
ob_plane_001.location = (-1.964, -0.1392, 2.182)
ob_plane_001.rotation_euler = (1.571, -0.0, -0.01841)
ob_plane_001.scale = (0.4315, 0.4391, 0.4391)
ob_plane_001.lineart.crease_threshold = 0.0
ob_plane.location = (-1.964, -0.05629, 2.182)
ob_plane.rotation_euler = (1.571, -0.0, 0.0)
ob_plane.scale = (0.4315, 0.4391, 0.4391)
ob_plane.lineart.crease_threshold = 0.0
ob_cube_004.location = (-0.003979, 9.798e-08, 0.2014)
ob_cube_004.scale = (3.326, 0.5085, 0.1986)
ob_cube_004.lineart.crease_threshold = 0.0
ob_cube.location = (0.0, -0.002512, 1.906)
ob_cube.scale = (3.324, 0.04652, 1.89)
ob_cube.lineart.crease_threshold = 0.0
ob_front_zone_001.location = (0.004762, -1.559, 1.063)
ob_front_zone_001.scale = (3.306, 1.0, 1.0)
ob_front_zone_001.lineart.crease_threshold = 0.0

# ---- collection membership
col_collection_1.objects.link(ob_front_zone)
col_collection_1.objects.link(ob_plane_027)
col_collection_1.objects.link(ob_plane_026)
col_collection_1.objects.link(ob_plane_025)
col_collection_1.objects.link(ob_cube_007)
col_collection_1.objects.link(ob_plane_024)
col_collection_1.objects.link(ob_plane_023)
col_collection_1.objects.link(ob_plane_022)
col_collection_1.objects.link(ob_plane_021)
col_collection_1.objects.link(ob_plane_020)
col_collection_1.objects.link(ob_plane_019)
col_collection_1.objects.link(ob_cube_006)
col_collection_1.objects.link(ob_plane_018)
col_collection_1.objects.link(ob_plane_017)
col_collection_1.objects.link(ob_plane_016)
col_collection_1.objects.link(ob_plane_015)
col_collection_1.objects.link(ob_plane_014)
col_collection_1.objects.link(ob_cube_005)
col_collection_1.objects.link(ob_cube_003)
col_collection_1.objects.link(ob_plane_013)
col_collection_1.objects.link(ob_plane_012)
col_collection_1.objects.link(ob_plane_011)
col_collection_1.objects.link(ob_plane_010)
col_collection_1.objects.link(ob_plane_009)
col_collection_1.objects.link(ob_cube_002)
col_collection_1.objects.link(ob_plane_008)
col_collection_1.objects.link(ob_plane_007)
col_collection_1.objects.link(ob_plane_006)
col_collection_1.objects.link(ob_plane_005)
col_collection_1.objects.link(ob_plane_004)
col_collection_1.objects.link(ob_plane_003)
col_collection_1.objects.link(ob_cube_001)
col_collection_1.objects.link(ob_plane_002)
col_collection_1.objects.link(ob_plane_001)
col_collection_1.objects.link(ob_plane)
col_collection_1.objects.link(ob_cube_004)
col_collection_1.objects.link(ob_cube)
col_collection_1.objects.link(ob_front_zone_001)

# ---- scene / render settings (as saved in the file)
scene.frame_start = 1; scene.frame_end = 250; scene.frame_set(4)
scene.render.engine = 'BLENDER_EEVEE_NEXT'
scene.render.resolution_percentage = 50
scene.render.dither_intensity = 0.0
scene.cycles.use_denoising = False
scene.cycles.samples = 128
scene.cycles.sampling_pattern = 'TABULATED_SOBOL'
scene.cycles.light_sampling_threshold = 0.0
scene.cycles.use_adaptive_sampling = False
scene.cycles.use_light_tree = False
scene.cycles.blur_glossy = 0.0
scene.cycles.sample_clamp_indirect = 0.0
scene.view_settings.view_transform = 'Standard'
bpy.context.view_layer.update()

# ---- added for rendering (the .blend has no active camera and no usable light): camera, sun
cam_auto = bpy.data.cameras.new('AutoCamera')
cam_auto.lens = 50.0
cam_auto.sensor_width = 36.0
cam_auto.clip_end = 1000.0
ob_auto_camera = bpy.data.objects.new('AutoCamera', cam_auto)
scene.collection.objects.link(ob_auto_camera)
ob_auto_camera.location = (8.52271, -10.2284, 8.72014)
ob_auto_camera.rotation_euler = (1.09748, -7.21219e-08, 0.694738)
scene.camera = ob_auto_camera
light_auto_sun = bpy.data.lights.new('AutoSun', 'SUN')
light_auto_sun.energy = 3.0
light_auto_sun.angle = 0.0523599
ob_auto_sun = bpy.data.objects.new('AutoSun', light_auto_sun)
scene.collection.objects.link(ob_auto_sun)
ob_auto_sun.rotation_euler = (0.872665, 0.174533, 0.523599)
bpy.context.view_layer.update()
